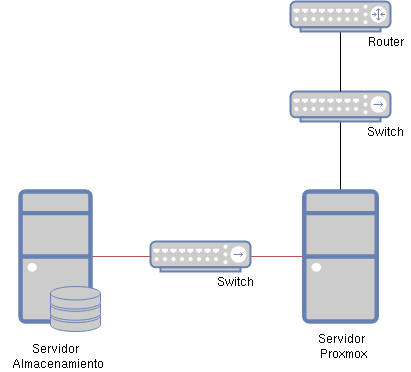

The diagram above was exported from draw.io. Its source (the exported page's mxGraphModel, read from the mxfile embedded in the PNG):
<mxGraphModel dx="2249" dy="730" grid="1" gridSize="10" guides="1" tooltips="1" connect="1" arrows="1" fold="1" page="1" pageScale="1" pageWidth="827" pageHeight="1169" math="0" shadow="0">
  <root>
    <mxCell id="0" />
    <mxCell id="1" parent="0" />
    <mxCell id="_etOdeRrxOBRMlxFL1JE-17" value="" style="edgeStyle=none;rounded=0;orthogonalLoop=1;jettySize=auto;html=1;endArrow=none;endFill=0;fillColor=#f8cecc;strokeColor=#b85450;" parent="1" source="_etOdeRrxOBRMlxFL1JE-11" target="_etOdeRrxOBRMlxFL1JE-12" edge="1">
      <mxGeometry relative="1" as="geometry" />
    </mxCell>
    <mxCell id="_etOdeRrxOBRMlxFL1JE-11" value="" style="fontColor=#0066CC;verticalAlign=top;verticalLabelPosition=bottom;labelPosition=center;align=center;html=1;outlineConnect=0;fillColor=#CCCCCC;strokeColor=#6881B3;gradientColor=none;gradientDirection=north;strokeWidth=2;shape=mxgraph.networks.desktop_pc;" parent="1" vertex="1">
      <mxGeometry x="10" y="310" width="70" height="130" as="geometry" />
    </mxCell>
    <mxCell id="_etOdeRrxOBRMlxFL1JE-14" value="" style="edgeStyle=none;rounded=0;orthogonalLoop=1;jettySize=auto;html=1;endArrow=none;endFill=0;" parent="1" source="_etOdeRrxOBRMlxFL1JE-7" target="_etOdeRrxOBRMlxFL1JE-9" edge="1">
      <mxGeometry relative="1" as="geometry" />
    </mxCell>
    <mxCell id="_etOdeRrxOBRMlxFL1JE-7" value="" style="fontColor=#0066CC;verticalAlign=top;verticalLabelPosition=bottom;labelPosition=center;align=center;html=1;outlineConnect=0;fillColor=#CCCCCC;strokeColor=#6881B3;gradientColor=none;gradientDirection=north;strokeWidth=2;shape=mxgraph.networks.hub;" parent="1" vertex="1">
      <mxGeometry x="280" y="210" width="100" height="30" as="geometry" />
    </mxCell>
    <mxCell id="_etOdeRrxOBRMlxFL1JE-13" value="" style="edgeStyle=none;rounded=0;orthogonalLoop=1;jettySize=auto;html=1;endArrow=none;endFill=0;" parent="1" source="_etOdeRrxOBRMlxFL1JE-8" target="_etOdeRrxOBRMlxFL1JE-7" edge="1">
      <mxGeometry relative="1" as="geometry" />
    </mxCell>
    <mxCell id="_etOdeRrxOBRMlxFL1JE-8" value="" style="fontColor=#0066CC;verticalAlign=top;verticalLabelPosition=bottom;labelPosition=center;align=center;html=1;outlineConnect=0;fillColor=#CCCCCC;strokeColor=#6881B3;gradientColor=none;gradientDirection=north;strokeWidth=2;shape=mxgraph.networks.router;" parent="1" vertex="1">
      <mxGeometry x="280" y="120" width="100" height="30" as="geometry" />
    </mxCell>
    <mxCell id="_etOdeRrxOBRMlxFL1JE-15" value="" style="edgeStyle=none;rounded=0;orthogonalLoop=1;jettySize=auto;html=1;endArrow=none;endFill=0;fillColor=#f8cecc;strokeColor=#b85450;" parent="1" source="_etOdeRrxOBRMlxFL1JE-9" target="_etOdeRrxOBRMlxFL1JE-12" edge="1">
      <mxGeometry relative="1" as="geometry" />
    </mxCell>
    <mxCell id="_etOdeRrxOBRMlxFL1JE-9" value="" style="fontColor=#0066CC;verticalAlign=top;verticalLabelPosition=bottom;labelPosition=center;align=center;html=1;outlineConnect=0;fillColor=#CCCCCC;strokeColor=#6881B3;gradientColor=none;gradientDirection=north;strokeWidth=2;shape=mxgraph.networks.desktop_pc;" parent="1" vertex="1">
      <mxGeometry x="293.75" y="310" width="72.5" height="130" as="geometry" />
    </mxCell>
    <mxCell id="_etOdeRrxOBRMlxFL1JE-10" value="" style="fontColor=#0066CC;verticalAlign=top;verticalLabelPosition=bottom;labelPosition=center;align=center;html=1;outlineConnect=0;fillColor=#CCCCCC;strokeColor=#6881B3;gradientColor=none;gradientDirection=north;strokeWidth=2;shape=mxgraph.networks.storage;" parent="1" vertex="1">
      <mxGeometry x="40" y="405" width="50" height="45" as="geometry" />
    </mxCell>
    <mxCell id="_etOdeRrxOBRMlxFL1JE-12" value="" style="fontColor=#0066CC;verticalAlign=top;verticalLabelPosition=bottom;labelPosition=center;align=center;html=1;outlineConnect=0;fillColor=#CCCCCC;strokeColor=#6881B3;gradientColor=none;gradientDirection=north;strokeWidth=2;shape=mxgraph.networks.hub;" parent="1" vertex="1">
      <mxGeometry x="140" y="360" width="100" height="30" as="geometry" />
    </mxCell>
    <mxCell id="_etOdeRrxOBRMlxFL1JE-18" value="&lt;div&gt;Servidor&lt;/div&gt;&lt;div&gt;&amp;nbsp;Proxmox&lt;/div&gt;" style="text;html=1;resizable=0;autosize=1;align=center;verticalAlign=middle;points=[];fillColor=none;strokeColor=none;rounded=0;" parent="1" vertex="1">
      <mxGeometry x="296.25" y="450" width="70" height="30" as="geometry" />
    </mxCell>
    <mxCell id="_etOdeRrxOBRMlxFL1JE-19" value="Switch" style="text;html=1;resizable=0;autosize=1;align=center;verticalAlign=middle;points=[];fillColor=none;strokeColor=none;rounded=0;" parent="1" vertex="1">
      <mxGeometry x="350" y="240" width="50" height="20" as="geometry" />
    </mxCell>
    <mxCell id="_etOdeRrxOBRMlxFL1JE-20" value="Switch" style="text;html=1;resizable=0;autosize=1;align=center;verticalAlign=middle;points=[];fillColor=none;strokeColor=none;rounded=0;" parent="1" vertex="1">
      <mxGeometry x="200" y="390" width="50" height="20" as="geometry" />
    </mxCell>
    <mxCell id="_etOdeRrxOBRMlxFL1JE-21" value="Router" style="text;html=1;resizable=0;autosize=1;align=center;verticalAlign=middle;points=[];fillColor=none;strokeColor=none;rounded=0;" parent="1" vertex="1">
      <mxGeometry x="350" y="150" width="50" height="20" as="geometry" />
    </mxCell>
    <mxCell id="_etOdeRrxOBRMlxFL1JE-22" value="&lt;div&gt;Servidor&lt;/div&gt;&lt;div&gt;&amp;nbsp;Almacenamiento&lt;/div&gt;" style="text;html=1;resizable=0;autosize=1;align=center;verticalAlign=middle;points=[];fillColor=none;strokeColor=none;rounded=0;" parent="1" vertex="1">
      <mxGeometry x="-10" y="460" width="110" height="30" as="geometry" />
    </mxCell>
  </root>
</mxGraphModel>